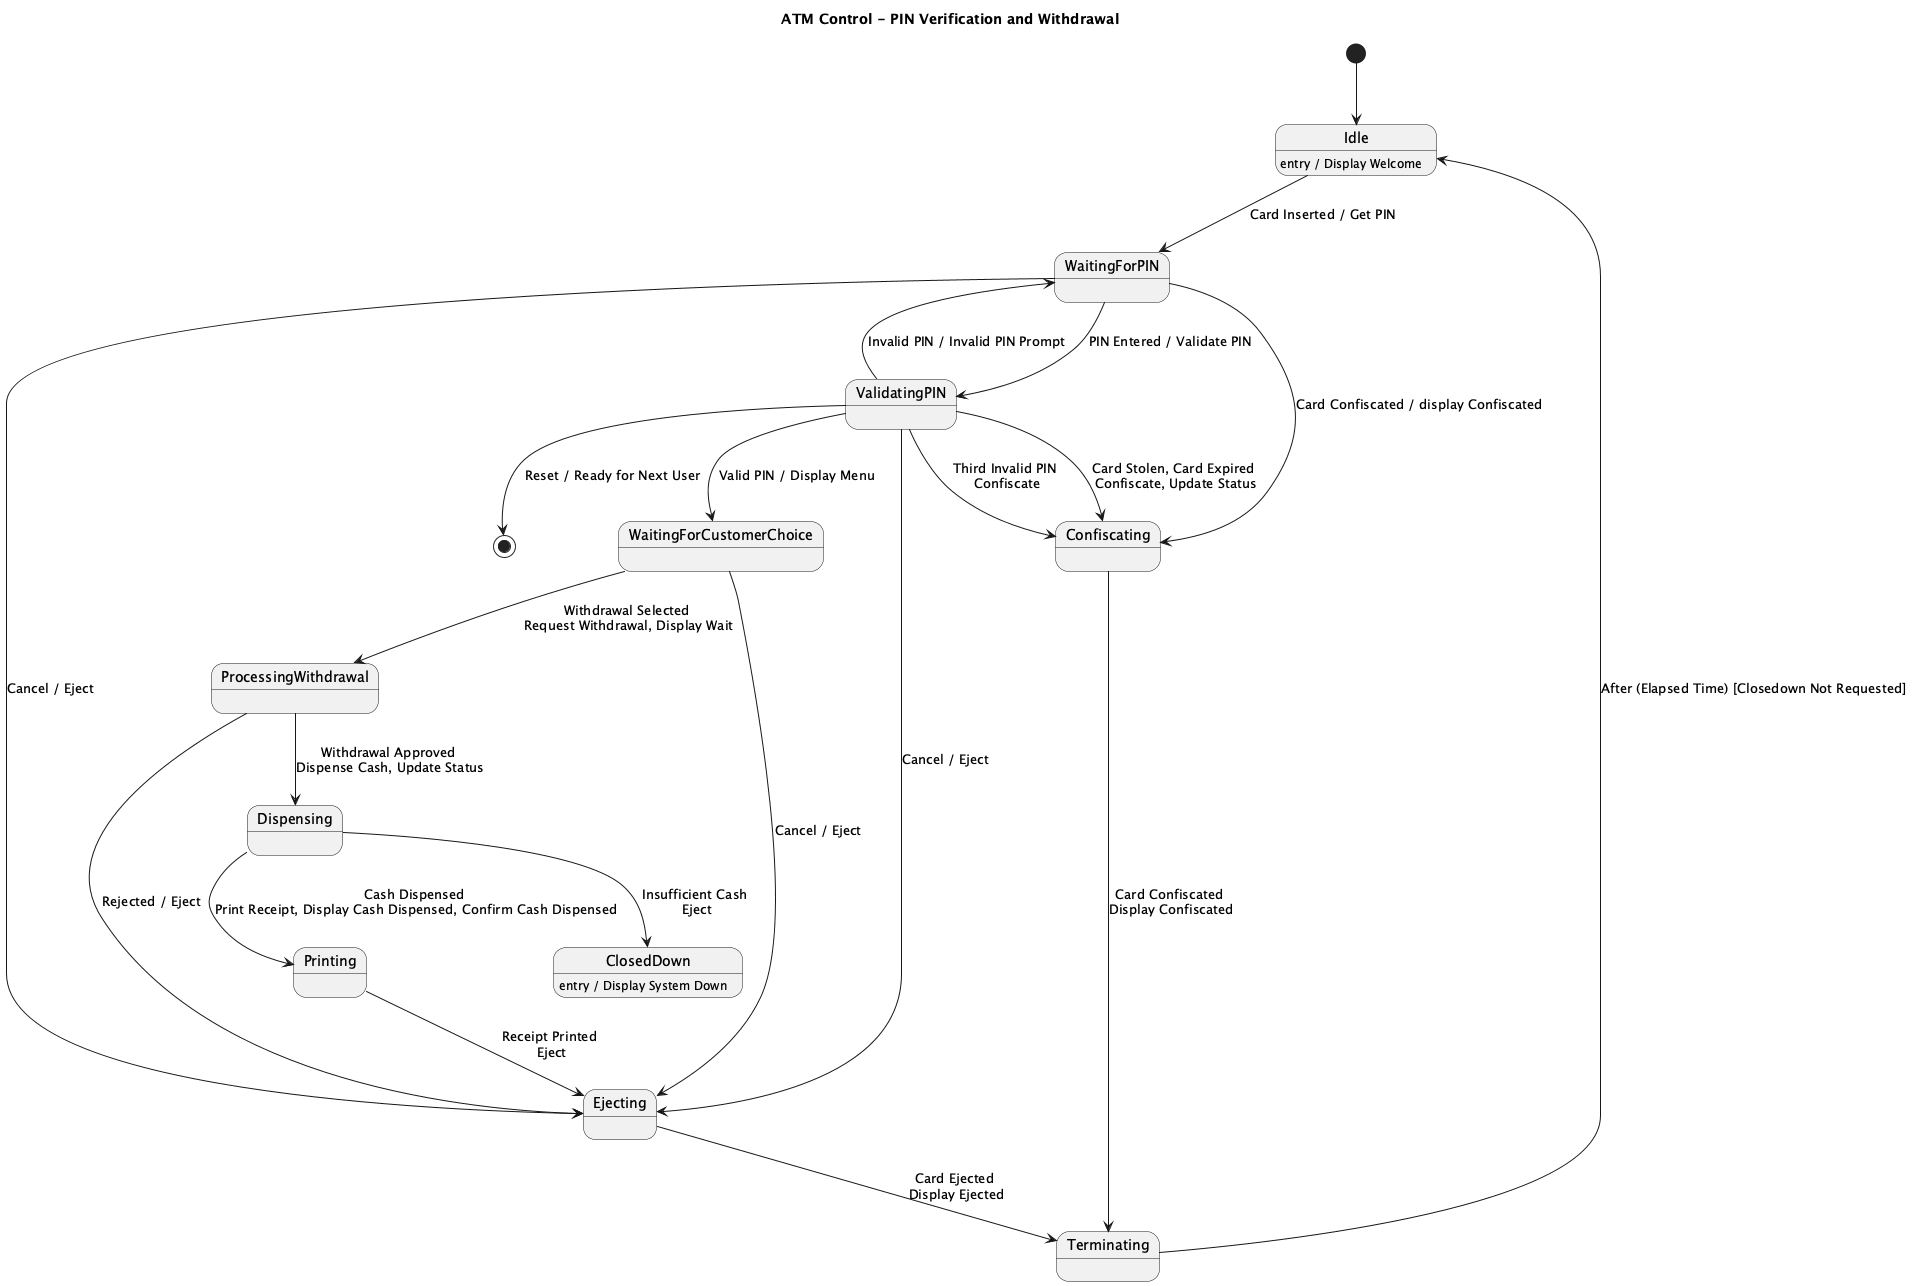

The diagram above was rendered by PlantUML. Its source (embedded in the PNG):
@startuml
title ATM Control - PIN Verification and Withdrawal

[*] --> Idle

state Idle
state WaitingForPIN
state ValidatingPIN
state WaitingForCustomerChoice
state ProcessingWithdrawal
state Dispensing
state Printing
state Ejecting
state Confiscating
state Terminating
state ClosedDown

Idle : entry / Display Welcome
ClosedDown : entry / Display System Down

Idle --> WaitingForPIN : Card Inserted / Get PIN

WaitingForPIN --> ValidatingPIN : PIN Entered / Validate PIN
WaitingForPIN --> Confiscating : Card Confiscated / display Confiscated
ValidatingPIN --> WaitingForPIN : Invalid PIN / Invalid PIN Prompt

ValidatingPIN --> Confiscating : Card Stolen, Card Expired \nConfiscate, Update Status
ValidatingPIN --> Confiscating : Third Invalid PIN \nConfiscate

ValidatingPIN --> WaitingForCustomerChoice : Valid PIN / Display Menu

WaitingForPIN --> Ejecting : Cancel / Eject
WaitingForCustomerChoice --> Ejecting : Cancel / Eject
ValidatingPIN --> Ejecting : Cancel / Eject

WaitingForCustomerChoice --> ProcessingWithdrawal : Withdrawal Selected \nRequest Withdrawal, Display Wait

ProcessingWithdrawal --> Dispensing : Withdrawal Approved \nDispense Cash, Update Status
ProcessingWithdrawal --> Ejecting : Rejected / Eject

Dispensing --> Printing : Cash Dispensed \nPrint Receipt, Display Cash Dispensed, Confirm Cash Dispensed
Dispensing --> ClosedDown : Insufficient Cash \nEject

Printing --> Ejecting : Receipt Printed \nEject

Ejecting --> Terminating : Card Ejected \nDisplay Ejected
Confiscating --> Terminating : Card Confiscated \nDisplay Confiscated

Terminating --> Idle : After (Elapsed Time) [Closedown Not Requested]

ValidatingPIN --> [*] : Reset / Ready for Next User

@enduml